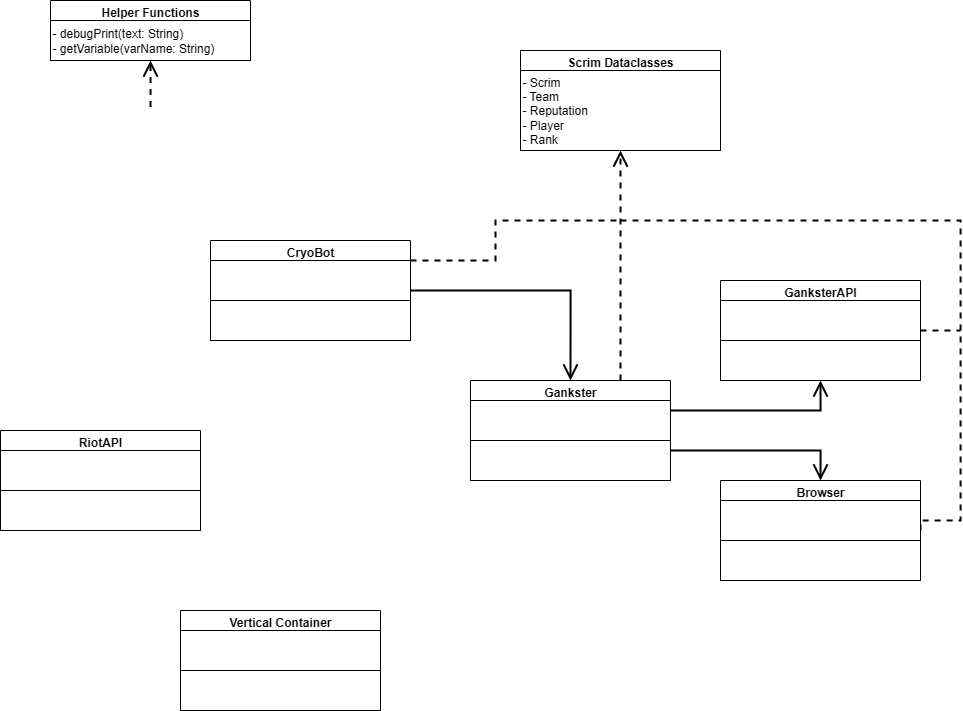

The diagram above was exported from draw.io. Its source (the exported page's mxGraphModel, read from the mxfile embedded in the PNG):
<mxGraphModel dx="1603" dy="811" grid="1" gridSize="10" guides="1" tooltips="1" connect="1" arrows="1" fold="1" page="1" pageScale="1" pageWidth="850" pageHeight="1100" math="0" shadow="0">
  <root>
    <mxCell id="0" />
    <mxCell id="1" parent="0" />
    <mxCell id="OkAo7m7to5UiohNfxP2K-16" style="edgeStyle=orthogonalEdgeStyle;rounded=0;orthogonalLoop=1;jettySize=auto;html=1;exitX=1;exitY=0.5;exitDx=0;exitDy=0;entryX=0.5;entryY=0;entryDx=0;entryDy=0;endArrow=open;endFill=0;endSize=12;strokeWidth=2;" edge="1" parent="1" source="OkAo7m7to5UiohNfxP2K-1" target="OkAo7m7to5UiohNfxP2K-4">
      <mxGeometry relative="1" as="geometry" />
    </mxCell>
    <mxCell id="OkAo7m7to5UiohNfxP2K-1" value="CryoBot" style="swimlane;whiteSpace=wrap;html=1;" vertex="1" parent="1">
      <mxGeometry x="280" y="280" width="200" height="100" as="geometry" />
    </mxCell>
    <mxCell id="OkAo7m7to5UiohNfxP2K-30" style="edgeStyle=orthogonalEdgeStyle;rounded=0;orthogonalLoop=1;jettySize=auto;html=1;exitX=1;exitY=0;exitDx=0;exitDy=0;endArrow=none;endFill=0;endSize=12;strokeWidth=2;dashed=1;" edge="1" parent="OkAo7m7to5UiohNfxP2K-1" source="OkAo7m7to5UiohNfxP2K-2">
      <mxGeometry relative="1" as="geometry">
        <mxPoint x="410" y="-20" as="targetPoint" />
        <Array as="points">
          <mxPoint x="285" y="20" />
          <mxPoint x="285" y="-20" />
          <mxPoint x="370" y="-20" />
        </Array>
      </mxGeometry>
    </mxCell>
    <mxCell id="OkAo7m7to5UiohNfxP2K-2" value="" style="rounded=0;whiteSpace=wrap;html=1;align=left;" vertex="1" parent="OkAo7m7to5UiohNfxP2K-1">
      <mxGeometry y="20" width="200" height="40" as="geometry" />
    </mxCell>
    <mxCell id="OkAo7m7to5UiohNfxP2K-3" value="" style="rounded=0;whiteSpace=wrap;html=1;align=left;" vertex="1" parent="OkAo7m7to5UiohNfxP2K-1">
      <mxGeometry y="60" width="200" height="40" as="geometry" />
    </mxCell>
    <mxCell id="OkAo7m7to5UiohNfxP2K-26" style="edgeStyle=orthogonalEdgeStyle;rounded=0;orthogonalLoop=1;jettySize=auto;html=1;exitX=0.75;exitY=0;exitDx=0;exitDy=0;entryX=0.5;entryY=1;entryDx=0;entryDy=0;endArrow=open;endFill=0;endSize=12;strokeWidth=2;dashed=1;" edge="1" parent="1" source="OkAo7m7to5UiohNfxP2K-4" target="OkAo7m7to5UiohNfxP2K-20">
      <mxGeometry relative="1" as="geometry" />
    </mxCell>
    <mxCell id="OkAo7m7to5UiohNfxP2K-4" value="Gankster" style="swimlane;whiteSpace=wrap;html=1;" vertex="1" parent="1">
      <mxGeometry x="540" y="420" width="200" height="100" as="geometry" />
    </mxCell>
    <mxCell id="OkAo7m7to5UiohNfxP2K-5" value="" style="rounded=0;whiteSpace=wrap;html=1;align=left;" vertex="1" parent="OkAo7m7to5UiohNfxP2K-4">
      <mxGeometry y="20" width="200" height="40" as="geometry" />
    </mxCell>
    <mxCell id="OkAo7m7to5UiohNfxP2K-6" value="" style="rounded=0;whiteSpace=wrap;html=1;align=left;" vertex="1" parent="OkAo7m7to5UiohNfxP2K-4">
      <mxGeometry y="60" width="200" height="40" as="geometry" />
    </mxCell>
    <mxCell id="OkAo7m7to5UiohNfxP2K-27" style="edgeStyle=orthogonalEdgeStyle;rounded=0;orthogonalLoop=1;jettySize=auto;html=1;exitX=1;exitY=0.5;exitDx=0;exitDy=0;endArrow=none;endFill=0;endSize=12;strokeWidth=2;dashed=1;" edge="1" parent="1" source="OkAo7m7to5UiohNfxP2K-8">
      <mxGeometry relative="1" as="geometry">
        <mxPoint x="690" y="260" as="targetPoint" />
        <Array as="points">
          <mxPoint x="1030" y="560" />
          <mxPoint x="1030" y="260" />
        </Array>
      </mxGeometry>
    </mxCell>
    <mxCell id="OkAo7m7to5UiohNfxP2K-8" value="Browser" style="swimlane;whiteSpace=wrap;html=1;" vertex="1" parent="1">
      <mxGeometry x="790" y="520" width="200" height="100" as="geometry" />
    </mxCell>
    <mxCell id="OkAo7m7to5UiohNfxP2K-9" value="" style="rounded=0;whiteSpace=wrap;html=1;align=left;" vertex="1" parent="OkAo7m7to5UiohNfxP2K-8">
      <mxGeometry y="20" width="200" height="40" as="geometry" />
    </mxCell>
    <mxCell id="OkAo7m7to5UiohNfxP2K-10" value="" style="rounded=0;whiteSpace=wrap;html=1;align=left;" vertex="1" parent="OkAo7m7to5UiohNfxP2K-8">
      <mxGeometry y="60" width="200" height="40" as="geometry" />
    </mxCell>
    <mxCell id="OkAo7m7to5UiohNfxP2K-28" style="edgeStyle=orthogonalEdgeStyle;rounded=0;orthogonalLoop=1;jettySize=auto;html=1;exitX=1;exitY=0.5;exitDx=0;exitDy=0;endArrow=none;endFill=0;endSize=12;strokeWidth=2;dashed=1;" edge="1" parent="1" source="OkAo7m7to5UiohNfxP2K-11">
      <mxGeometry relative="1" as="geometry">
        <mxPoint x="1030" y="370" as="targetPoint" />
      </mxGeometry>
    </mxCell>
    <mxCell id="OkAo7m7to5UiohNfxP2K-11" value="GanksterAPI" style="swimlane;whiteSpace=wrap;html=1;" vertex="1" parent="1">
      <mxGeometry x="790" y="320" width="200" height="100" as="geometry" />
    </mxCell>
    <mxCell id="OkAo7m7to5UiohNfxP2K-12" value="" style="rounded=0;whiteSpace=wrap;html=1;align=left;" vertex="1" parent="OkAo7m7to5UiohNfxP2K-11">
      <mxGeometry y="20" width="200" height="40" as="geometry" />
    </mxCell>
    <mxCell id="OkAo7m7to5UiohNfxP2K-13" value="" style="rounded=0;whiteSpace=wrap;html=1;align=left;" vertex="1" parent="OkAo7m7to5UiohNfxP2K-11">
      <mxGeometry y="60" width="200" height="40" as="geometry" />
    </mxCell>
    <mxCell id="OkAo7m7to5UiohNfxP2K-17" value="RiotAPI" style="swimlane;whiteSpace=wrap;html=1;" vertex="1" parent="1">
      <mxGeometry x="70" y="470" width="200" height="100" as="geometry" />
    </mxCell>
    <mxCell id="OkAo7m7to5UiohNfxP2K-18" value="" style="rounded=0;whiteSpace=wrap;html=1;align=left;" vertex="1" parent="OkAo7m7to5UiohNfxP2K-17">
      <mxGeometry y="20" width="200" height="40" as="geometry" />
    </mxCell>
    <mxCell id="OkAo7m7to5UiohNfxP2K-19" value="" style="rounded=0;whiteSpace=wrap;html=1;align=left;" vertex="1" parent="OkAo7m7to5UiohNfxP2K-17">
      <mxGeometry y="60" width="200" height="40" as="geometry" />
    </mxCell>
    <mxCell id="OkAo7m7to5UiohNfxP2K-20" value="Scrim Dataclasses" style="swimlane;whiteSpace=wrap;html=1;" vertex="1" parent="1">
      <mxGeometry x="590" y="90" width="200" height="100" as="geometry" />
    </mxCell>
    <mxCell id="OkAo7m7to5UiohNfxP2K-21" value="&lt;span style=&quot;background-color: transparent; color: light-dark(rgb(0, 0, 0), rgb(255, 255, 255));&quot;&gt;- Scrim&lt;/span&gt;&lt;div&gt;&lt;span style=&quot;background-color: transparent; color: light-dark(rgb(0, 0, 0), rgb(255, 255, 255));&quot;&gt;- Team&lt;/span&gt;&lt;/div&gt;&lt;div&gt;&lt;span style=&quot;background-color: transparent; color: light-dark(rgb(0, 0, 0), rgb(255, 255, 255));&quot;&gt;- Reputation&lt;/span&gt;&lt;/div&gt;&lt;div&gt;&lt;span style=&quot;background-color: transparent; color: light-dark(rgb(0, 0, 0), rgb(255, 255, 255));&quot;&gt;- Player&lt;/span&gt;&lt;/div&gt;&lt;div&gt;&lt;span style=&quot;background-color: transparent; color: light-dark(rgb(0, 0, 0), rgb(255, 255, 255));&quot;&gt;- Rank&lt;/span&gt;&lt;/div&gt;" style="rounded=0;whiteSpace=wrap;html=1;align=left;" vertex="1" parent="OkAo7m7to5UiohNfxP2K-20">
      <mxGeometry y="20" width="200" height="80" as="geometry" />
    </mxCell>
    <mxCell id="OkAo7m7to5UiohNfxP2K-34" style="edgeStyle=orthogonalEdgeStyle;rounded=0;orthogonalLoop=1;jettySize=auto;html=1;exitX=1;exitY=0.25;exitDx=0;exitDy=0;entryX=0.5;entryY=0;entryDx=0;entryDy=0;strokeWidth=2;endSize=12;endArrow=open;endFill=0;" edge="1" parent="1" source="OkAo7m7to5UiohNfxP2K-6" target="OkAo7m7to5UiohNfxP2K-8">
      <mxGeometry relative="1" as="geometry">
        <mxPoint x="860" y="489.8571428571429" as="targetPoint" />
      </mxGeometry>
    </mxCell>
    <mxCell id="OkAo7m7to5UiohNfxP2K-33" style="edgeStyle=orthogonalEdgeStyle;rounded=0;orthogonalLoop=1;jettySize=auto;html=1;exitX=1;exitY=0.25;exitDx=0;exitDy=0;entryX=0.5;entryY=1;entryDx=0;entryDy=0;strokeWidth=2;endSize=12;endArrow=open;endFill=0;" edge="1" parent="1" source="OkAo7m7to5UiohNfxP2K-5" target="OkAo7m7to5UiohNfxP2K-13">
      <mxGeometry relative="1" as="geometry">
        <mxPoint x="840" y="449.8571428571429" as="targetPoint" />
      </mxGeometry>
    </mxCell>
    <mxCell id="OkAo7m7to5UiohNfxP2K-41" style="edgeStyle=orthogonalEdgeStyle;rounded=0;orthogonalLoop=1;jettySize=auto;html=1;exitX=0.5;exitY=1;exitDx=0;exitDy=0;strokeWidth=2;dashed=1;endArrow=none;endFill=0;startArrow=open;startFill=0;startSize=12;" edge="1" parent="1" source="OkAo7m7to5UiohNfxP2K-35">
      <mxGeometry relative="1" as="geometry">
        <mxPoint x="220" y="150" as="targetPoint" />
      </mxGeometry>
    </mxCell>
    <mxCell id="OkAo7m7to5UiohNfxP2K-35" value="Helper Functions" style="swimlane;whiteSpace=wrap;html=1;" vertex="1" parent="1">
      <mxGeometry x="120" y="40" width="200" height="60" as="geometry" />
    </mxCell>
    <mxCell id="OkAo7m7to5UiohNfxP2K-36" value="- debugPrint(text: String)&lt;div&gt;- getVariable(varName: String)&lt;/div&gt;" style="rounded=0;whiteSpace=wrap;html=1;align=left;" vertex="1" parent="OkAo7m7to5UiohNfxP2K-35">
      <mxGeometry y="20" width="200" height="40" as="geometry" />
    </mxCell>
    <mxCell id="OkAo7m7to5UiohNfxP2K-38" value="Vertical Container" style="swimlane;whiteSpace=wrap;html=1;" vertex="1" parent="1">
      <mxGeometry x="250" y="650" width="200" height="100" as="geometry" />
    </mxCell>
    <mxCell id="OkAo7m7to5UiohNfxP2K-39" value="" style="rounded=0;whiteSpace=wrap;html=1;align=left;" vertex="1" parent="OkAo7m7to5UiohNfxP2K-38">
      <mxGeometry y="20" width="200" height="40" as="geometry" />
    </mxCell>
    <mxCell id="OkAo7m7to5UiohNfxP2K-40" value="" style="rounded=0;whiteSpace=wrap;html=1;align=left;" vertex="1" parent="OkAo7m7to5UiohNfxP2K-38">
      <mxGeometry y="60" width="200" height="40" as="geometry" />
    </mxCell>
  </root>
</mxGraphModel>